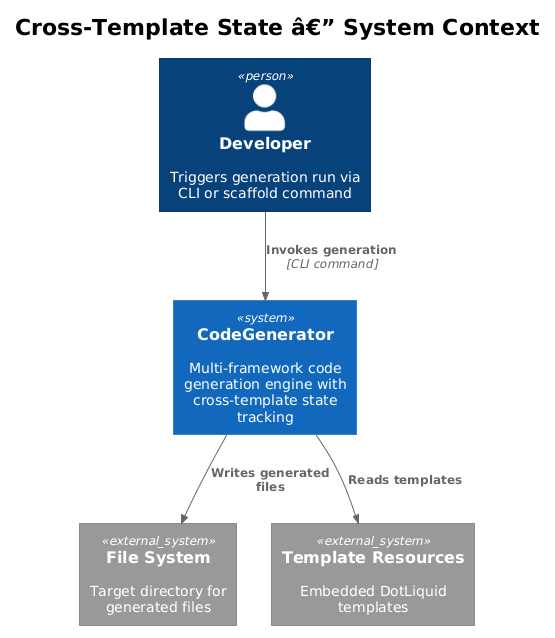

The diagram above was rendered by PlantUML. Its source (embedded in the PNG):
@startuml
!theme plain
!include <C4/C4_Context>

title Cross-Template State â€” System Context

Person(dev, "Developer", "Triggers generation run via CLI or scaffold command")

System(codegen, "CodeGenerator", "Multi-framework code generation engine with cross-template state tracking")

System_Ext(fs, "File System", "Target directory for generated files")
System_Ext(templates, "Template Resources", "Embedded DotLiquid templates")

Rel(dev, codegen, "Invokes generation", "CLI command")
Rel(codegen, fs, "Writes generated files")
Rel(codegen, templates, "Reads templates")
@enduml